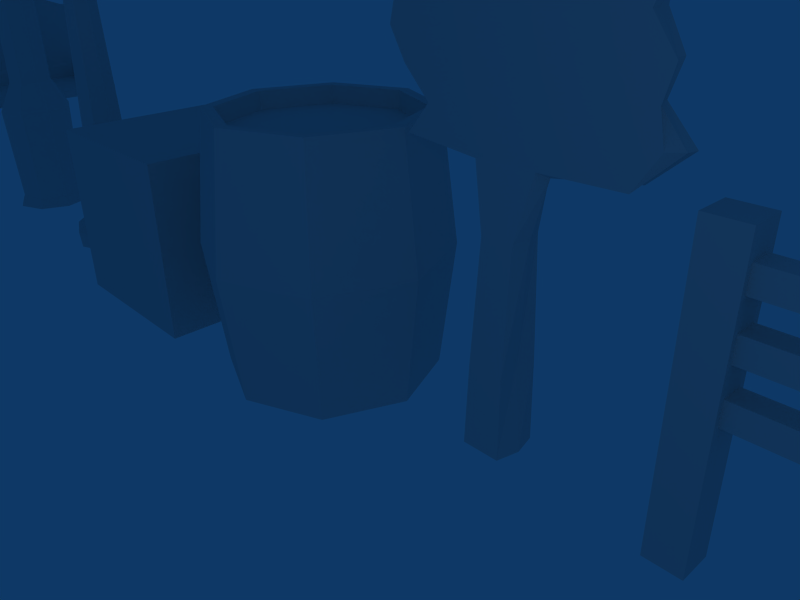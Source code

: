 # Source: low-poly-common-objects.blend  (saved by Blender 2.47.0; exported with 4.5.12 LTS)
import bpy
from mathutils import Matrix  # noqa: F401  (used for matrix-valued properties, if any)

bpy.ops.wm.read_factory_settings(use_empty=True)
scene = bpy.context.scene
scene.name = 'Scene'

# ---- collections
col_collection_1 = bpy.data.collections.new('Collection 1'); scene.collection.children.link(col_collection_1)

# ---- materials (node trees are filled in below, after node groups)
mat_material = bpy.data.materials.new('Material')
mat_material.alpha_threshold = 0.0
mat_material.roughness = 0.5
mat_material.line_color = (0.0, 0.0, 0.0, 1.0)

# ---- material node trees

# ---- world
world_world = bpy.data.worlds.new('World'); scene.world = world_world
world_world.color = (0.05656, 0.2208, 0.4)
world_world.use_sun_shadow = False
world_world.sun_shadow_jitter_overblur = 0.0
world_world.cycles.sampling_method = 'MANUAL'
world_world.cycles.sample_map_resolution = 256

# ---- cameras
cam_camera = bpy.data.cameras.new('Camera')
cam_camera.passepartout_alpha = 0.4
cam_camera.clip_end = 100.0
cam_camera.lens = 35.0
cam_camera.ortho_scale = 7.314
cam_camera.show_safe_areas = True
cam_camera.dof.focus_distance = 0.0
cam_camera.dof.aperture_fstop = 128.0

# ---- lights
light_spot = bpy.data.lights.new('Spot', 'POINT')
light_spot.transmission_factor = 0.0
light_spot.cutoff_distance = 30.0
light_spot.energy = 100.0
light_spot.shadow_buffer_clip_start = 1.001
light_spot.shadow_soft_size = 1.0
light_spot.shadow_maximum_resolution = 0.006
light_spot.use_absolute_resolution = True
light_spot.cycles.use_multiple_importance_sampling = False

# ---- meshes
me_cube_007 = bpy.data.meshes.new('Cube.007')
me_cube_007.from_pydata([(1.271, 3.0, -0.3748), (1.271, -3.0, -0.3748), (0.7488, -3.0, -0.3748), (0.7488, 3.0, -0.3748), (1.271, 3.0, -0.2401), (1.271, -3.0, -0.2401), (0.7488, -3.0, -0.2401), (0.7488, 3.0, -0.2401), (0.1391, 3.0, -0.2401), (0.1391, -3.0, -0.2401), (0.6617, -3.0, -0.2401), (0.6617, 3.0, -0.2401), (0.1391, 3.0, -0.3748), (0.1391, -3.0, -0.3748), (0.6617, -3.0, -0.3748), (0.6617, 3.0, -0.3748), (0.04764, 3.0, -0.3748), (0.04764, -3.0, -0.3748), (-0.5524, -3.0, -0.3748), (-0.5524, 3.0, -0.3748), (0.04764, 3.0, -0.2401), (0.04764, -3.0, -0.2401), (-0.5524, -3.0, -0.2401), (-0.5524, 3.0, -0.2401), (-0.6949, 3.0, 1.813), (-0.6949, -3.0, 1.813), (-0.6426, -3.0, 1.215), (-0.6426, 3.0, 1.215), (-0.8383, 3.0, 1.8), (-0.8383, -3.0, 1.8), (-0.786, -3.0, 1.202), (-0.786, 3.0, 1.202), (-0.725, 3.0, 0.5052), (-0.725, -3.0, 0.5052), (-0.7773, -3.0, 1.103), (-0.7773, 3.0, 1.103), (-0.5816, 3.0, 0.5177), (-0.5816, -3.0, 0.5177), (-0.6339, -3.0, 1.115), (-0.6339, 3.0, 1.115), (-0.5728, 3.0, 0.4181), (-0.5728, -3.0, 0.4181), (-0.5205, -3.0, -0.1796), (-0.5205, 3.0, -0.1796), (-0.7163, 3.0, 0.4055), (-0.7163, -3.0, 0.4055), (-0.664, -3.0, -0.1922), (-0.664, 3.0, -0.1922), (-0.5945, -2.51, -0.3748), (-0.5945, -2.69, -0.3748), (1.235, -2.69, -0.3748), (1.235, -2.51, -0.3748), (-0.5945, -2.51, -0.4077), (-0.5945, -2.69, -0.4077), (1.235, -2.69, -0.4077), (1.235, -2.51, -0.4077), (-0.7008, -2.51, -0.3262), (-0.7008, -2.69, -0.3262), (-0.8754, -2.69, 1.67), (-0.8754, -2.51, 1.67), (-0.6545, -2.51, -0.3222), (-0.6545, -2.69, -0.3222), (-0.8291, -2.69, 1.674), (-0.8291, -2.51, 1.674), (-0.8291, 0.09, 1.674), (-0.8291, -0.09, 1.674), (-0.6545, -0.09, -0.3222), (-0.6545, 0.09, -0.3222), (-0.8754, 0.09, 1.67), (-0.8754, -0.09, 1.67), (-0.7008, -0.09, -0.3262), (-0.7008, 0.09, -0.3262), (1.235, 0.09, -0.4077), (1.235, -0.09, -0.4077), (-0.5945, -0.09, -0.4077), (-0.5945, 0.09, -0.4077), (1.235, 0.09, -0.3748), (1.235, -0.09, -0.3748), (-0.5945, -0.09, -0.3748), (-0.5945, 0.09, -0.3748), (-0.5945, 2.69, -0.3748), (-0.5945, 2.51, -0.3748), (1.235, 2.51, -0.3748), (1.235, 2.69, -0.3748), (-0.5945, 2.69, -0.4077), (-0.5945, 2.51, -0.4077), (1.235, 2.51, -0.4077), (1.235, 2.69, -0.4077), (-0.7008, 2.69, -0.3262), (-0.7008, 2.51, -0.3262), (-0.8754, 2.51, 1.67), (-0.8754, 2.69, 1.67), (-0.6545, 2.69, -0.3222), (-0.6545, 2.51, -0.3222), (-0.8291, 2.51, 1.674), (-0.8291, 2.69, 1.674), (-0.4891, -2.51, -0.3748), (-0.3906, -2.51, -0.3748), (0.9646, -2.51, -0.3748), (1.066, -2.51, -0.3748), (-0.4891, -2.69, -0.3748), (-0.3906, -2.69, -0.3748), (0.9646, -2.69, -0.3748), (1.066, -2.69, -0.3748), (-0.4891, -2.51, -0.4077), (-0.3906, -2.51, -0.4077), (0.9646, -2.51, -0.4077), (1.066, -2.51, -0.4077), (-0.4891, -2.69, -0.4077), (-0.3906, -2.69, -0.4077), (0.9646, -2.69, -0.4077), (1.066, -2.69, -0.4077), (-0.4891, 2.69, -0.3748), (-0.3906, 2.69, -0.3748), (0.9646, 2.69, -0.3748), (1.066, 2.69, -0.3748), (-0.4891, 2.51, -0.3748), (-0.3906, 2.51, -0.3748), (0.9646, 2.51, -0.3748), (1.066, 2.51, -0.3748), (-0.4891, 2.69, -0.4077), (-0.3906, 2.69, -0.4077), (0.9646, 2.69, -0.4077), (1.066, 2.69, -0.4077), (-0.4891, 2.51, -0.4077), (-0.3906, 2.51, -0.4077), (0.9646, 2.51, -0.4077), (1.066, 2.51, -0.4077), (-0.3906, 2.51, -2.489), (-0.4891, 2.51, -2.489), (-0.3906, 2.69, -2.489), (-0.4891, 2.69, -2.489), (-0.3906, -2.69, -2.489), (-0.4891, -2.69, -2.489), (-0.3906, -2.51, -2.489), (-0.4891, -2.51, -2.489), (1.066, 2.51, -2.489), (0.9646, 2.51, -2.489), (1.066, 2.69, -2.489), (0.9646, 2.69, -2.489), (1.066, -2.69, -2.489), (0.9646, -2.69, -2.489), (1.066, -2.51, -2.489), (0.9646, -2.51, -2.489), (-0.3891, 2.69, -1.555), (-0.3891, 2.69, -2.022), (-0.3891, 2.51, -1.555), (-0.3891, 2.51, -2.022), (-0.2906, 2.51, -1.555), (-0.2906, 2.51, -2.022), (-0.2906, 2.69, -1.555), (-0.2906, 2.69, -2.022), (-0.3891, -2.51, -1.555), (-0.3891, -2.51, -2.022), (-0.3891, -2.69, -1.555), (-0.3891, -2.69, -2.022), (-0.2906, -2.69, -1.555), (-0.2906, -2.69, -2.022), (-0.2906, -2.51, -1.555), (-0.2906, -2.51, -2.022), (0.8499, 2.69, -1.555), (0.8499, 2.69, -2.022), (0.8499, 2.51, -1.555), (0.8499, 2.51, -2.022), (0.9513, 2.51, -1.555), (0.9513, 2.51, -2.022), (0.9513, 2.69, -1.555), (0.9513, 2.69, -2.022), (0.8499, -2.51, -1.555), (0.8499, -2.51, -2.022), (0.8499, -2.69, -1.555), (0.8499, -2.69, -2.022), (0.9513, -2.69, -1.555), (0.9513, -2.69, -2.022), (0.9513, -2.51, -1.555), (0.9513, -2.51, -2.022)], [], [(0, 1, 2, 3), (4, 7, 6, 5), (0, 4, 5, 1), (1, 5, 6, 2), (2, 6, 7, 3), (4, 0, 3, 7), (11, 15, 12, 8), (13, 9, 8, 12), (14, 10, 9, 13), (15, 11, 10, 14), (11, 8, 9, 10), (15, 14, 13, 12), (16, 17, 18, 19), (20, 23, 22, 21), (16, 20, 21, 17), (17, 21, 22, 18), (18, 22, 23, 19), (20, 16, 19, 23), (27, 31, 28, 24), (29, 25, 24, 28), (30, 26, 25, 29), (31, 27, 26, 30), (27, 24, 25, 26), (31, 30, 29, 28), (32, 33, 34, 35), (36, 39, 38, 37), (32, 36, 37, 33), (33, 37, 38, 34), (34, 38, 39, 35), (36, 32, 35, 39), (43, 47, 44, 40), (45, 41, 40, 44), (46, 42, 41, 45), (47, 43, 42, 46), (43, 40, 41, 42), (47, 46, 45, 44), (55, 51, 50, 54), (56, 57, 58, 59), (60, 63, 62, 61), (57, 61, 62, 58), (58, 62, 63, 59), (60, 56, 59, 63), (61, 57, 53, 49), (57, 56, 52, 53), (56, 60, 48, 52), (60, 61, 49, 48), (67, 66, 78, 79), (71, 67, 79, 75), (70, 71, 75, 74), (66, 70, 74, 78), (67, 71, 68, 64), (69, 65, 64, 68), (70, 66, 65, 69), (67, 64, 65, 66), (71, 70, 69, 68), (72, 73, 74, 75), (76, 79, 78, 77), (72, 76, 77, 73), (73, 77, 78, 74), (76, 72, 75, 79), (87, 83, 82, 86), (88, 89, 90, 91), (92, 95, 94, 93), (89, 93, 94, 90), (90, 94, 95, 91), (92, 88, 91, 95), (93, 89, 85, 81), (89, 88, 84, 85), (88, 92, 80, 84), (92, 93, 81, 80), (55, 107, 99, 51), (107, 106, 98, 99), (106, 105, 97, 98), (105, 104, 96, 97), (104, 52, 48, 96), (50, 103, 111, 54), (103, 102, 110, 111), (102, 101, 109, 110), (101, 100, 108, 109), (100, 49, 53, 108), (51, 99, 103, 50), (99, 98, 102, 103), (98, 97, 101, 102), (97, 96, 100, 101), (96, 48, 49, 100), (54, 111, 107, 55), (110, 109, 105, 106), (108, 53, 52, 104), (87, 123, 115, 83), (123, 122, 114, 115), (122, 121, 113, 114), (121, 120, 112, 113), (120, 84, 80, 112), (82, 119, 127, 86), (119, 118, 126, 127), (118, 117, 125, 126), (117, 116, 124, 125), (116, 81, 85, 124), (83, 115, 119, 82), (115, 114, 118, 119), (114, 113, 117, 118), (113, 112, 116, 117), (112, 80, 81, 116), (86, 127, 123, 87), (126, 125, 121, 122), (124, 85, 84, 120), (120, 144, 146, 124), (144, 145, 147, 146), (145, 131, 129, 147), (125, 148, 150, 121), (148, 149, 151, 150), (149, 128, 130, 151), (124, 146, 148, 125), (146, 147, 149, 148), (147, 129, 128, 149), (121, 150, 144, 120), (150, 151, 145, 144), (151, 130, 131, 145), (104, 152, 154, 108), (152, 153, 155, 154), (153, 135, 133, 155), (109, 156, 158, 105), (156, 157, 159, 158), (157, 132, 134, 159), (108, 154, 156, 109), (154, 155, 157, 156), (155, 133, 132, 157), (105, 158, 152, 104), (158, 159, 153, 152), (159, 134, 135, 153), (122, 160, 162, 126), (160, 161, 163, 162), (161, 139, 137, 163), (127, 164, 166, 123), (164, 165, 167, 166), (165, 136, 138, 167), (126, 162, 164, 127), (162, 163, 165, 164), (163, 137, 136, 165), (123, 166, 160, 122), (166, 167, 161, 160), (167, 138, 139, 161), (106, 168, 170, 110), (168, 169, 171, 170), (169, 143, 141, 171), (111, 172, 174, 107), (172, 173, 175, 174), (173, 140, 142, 175), (110, 170, 172, 111), (170, 171, 173, 172), (171, 141, 140, 173), (107, 174, 168, 106), (174, 175, 169, 168), (175, 142, 143, 169)])
me_cube_007.use_remesh_preserve_volume = False
me_cube_007.use_remesh_preserve_attributes = False
me_cube_007.use_mirror_vertex_groups = False
me_cube_007.update()
me_cube_005 = bpy.data.meshes.new('Cube.005')
me_cube_005.from_pydata([(0.2545, 0.25, -2.0), (0.2545, -0.25, -2.0), (-0.2545, -0.25, -2.0), (-0.2545, 0.25, -2.0), (0.2545, 0.25, 2.0), (0.2545, -0.25, 2.0), (-0.2545, -0.25, 2.0), (-0.2545, 0.25, 2.0), (4.745, 0.1606, 1.639), (4.745, -0.1606, 1.639), (4.745, -0.1606, 1.318), (4.745, 0.1606, 1.318), (0.09367, 0.1606, 1.639), (0.09367, -0.1606, 1.639), (0.09367, -0.1606, 1.318), (0.09367, 0.1606, 1.318), (0.09367, 0.1606, 0.6182), (0.09367, -0.1606, 0.6182), (0.09367, -0.1606, 0.9393), (0.09367, 0.1606, 0.9393), (4.745, 0.1606, 0.6182), (4.745, -0.1606, 0.6182), (4.745, -0.1606, 0.9393), (4.745, 0.1606, 0.9393), (4.745, 0.1606, 0.2393), (4.745, -0.1606, 0.2393), (4.745, -0.1606, -0.08179), (4.745, 0.1606, -0.08179), (0.09367, 0.1606, 0.2393), (0.09367, -0.1606, 0.2393), (0.09367, -0.1606, -0.08179), (0.09367, 0.1606, -0.08179)], [], [(4, 7, 6, 5), (0, 4, 5, 1), (1, 5, 6, 2), (2, 6, 7, 3), (4, 0, 3, 7), (11, 15, 12, 8), (13, 9, 8, 12), (14, 10, 9, 13), (15, 11, 10, 14), (16, 20, 21, 17), (17, 21, 22, 18), (18, 22, 23, 19), (20, 16, 19, 23), (27, 31, 28, 24), (29, 25, 24, 28), (30, 26, 25, 29), (31, 27, 26, 30)])
me_cube_005.use_remesh_preserve_volume = False
me_cube_005.use_remesh_preserve_attributes = False
me_cube_005.use_mirror_vertex_groups = False
me_cube_005.update()
me_cube_004 = bpy.data.meshes.new('Cube.004')
me_cube_004.from_pydata([(0.1623, 0.3362, -2.837), (0.1682, -0.3362, -2.837), (-0.3808, -0.3362, -2.837), (-0.3965, 0.3362, -2.837), (0.3068, 0.1362, 0.8263), (0.3086, -0.136, 0.8611), (-0.5209, -0.1361, 0.848), (-0.5177, 0.1361, 0.8271), (0.2878, 0.1368, 2.986), (-0.5122, 0.1368, 2.883), (-0.5122, -0.1368, 2.885), (0.2878, -0.1368, 2.973), (1.414, 0.1368, 2.948), (1.414, -0.1368, 2.948), (1.414, -0.1368, 0.8896), (-1.822, 0.1368, 2.948), (-1.866, -0.1368, 2.948), (-1.585, -0.1368, 0.9475), (1.414, 0.1368, 0.9142), (-1.488, 0.1368, 0.9475), (-0.5122, 0.1368, 1.344), (-0.5122, 0.1368, 1.748), (-0.5122, 0.1368, 2.148), (-0.5122, 0.1368, 2.548), (0.2878, 0.1368, 1.346), (0.2878, 0.1368, 1.739), (0.2878, 0.1368, 2.144), (0.2878, 0.1368, 2.519), (-0.5122, -0.1368, 1.34), (-0.5122, -0.1368, 1.748), (-0.5122, -0.1368, 2.148), (-0.5122, -0.1368, 2.548), (0.2878, -0.1368, 1.339), (0.2878, -0.1368, 1.74), (0.2878, -0.1368, 2.145), (0.2878, -0.1368, 2.533), (1.414, -0.1368, 2.548), (1.717, -0.1368, 2.148), (1.617, -0.1368, 1.748), (1.705, -0.1368, 1.348), (-1.789, -0.1368, 2.548), (-1.888, -0.1368, 2.148), (-1.649, -0.1368, 1.748), (-1.261, -0.1368, 1.348), (1.414, 0.1368, 2.548), (1.642, 0.1368, 2.148), (1.52, 0.1368, 1.748), (1.895, 0.1368, 1.348), (-1.655, 0.1368, 2.548), (-1.895, 0.1368, 2.148), (-1.789, 0.1368, 1.748), (-1.259, 0.1368, 1.348), (0.1641, -0.3373, -1.652), (0.1437, -0.2405, 0.03066), (0.1303, 0.3373, -1.65), (0.1212, 0.2405, 0.03996), (-0.3324, -0.3373, -1.655), (-0.3044, -0.2405, 0.01106), (-0.4106, 0.3373, -1.651), (-0.3541, 0.2405, 0.03644), (0.244, -5.251e-08, -2.837), (-0.4947, 7.795e-08, -2.837), (0.4039, 0.003386, 0.7893), (-0.6138, -7.975e-08, 0.7928), (-0.5122, -1.013e-07, 2.876), (0.2878, -2.086e-07, 2.855), (1.539, -4.351e-07, 3.052), (-1.816, -1.788e-08, 2.948), (-1.51, -1.788e-08, 0.9475), (1.414, 0.03096, 0.9475), (1.862, -4.351e-07, 1.348), (1.52, -4.351e-07, 1.748), (1.629, -4.351e-07, 2.148), (1.414, -4.351e-07, 2.548), (-1.277, -1.788e-08, 1.348), (-1.65, -1.788e-08, 1.748), (-1.856, -1.788e-08, 2.148), (-1.698, -1.788e-08, 2.548), (0.1216, -1.149e-07, -1.651), (0.2003, 0.0001208, 0.03293), (-0.4644, 5.523e-08, -1.653), (-0.4353, 5.733e-10, 0.02327)], [], [(7, 20, 24, 4), (20, 21, 25, 24), (21, 22, 26, 25), (22, 23, 27, 26), (23, 9, 8, 27), (5, 32, 28, 6), (32, 33, 29, 28), (33, 34, 30, 29), (34, 35, 31, 30), (35, 11, 10, 31), (11, 35, 36, 13), (35, 34, 37, 36), (34, 33, 38, 37), (33, 32, 39, 38), (32, 5, 14, 39), (6, 28, 43, 17), (28, 29, 42, 43), (29, 30, 41, 42), (30, 31, 40, 41), (31, 10, 16, 40), (4, 24, 47, 18), (24, 25, 46, 47), (25, 26, 45, 46), (26, 27, 44, 45), (27, 8, 12, 44), (9, 23, 48, 15), (23, 22, 49, 48), (22, 21, 50, 49), (21, 20, 51, 50), (20, 7, 19, 51), (1, 52, 56, 2), (52, 53, 57, 56), (53, 5, 6, 57), (4, 55, 59, 7), (55, 54, 58, 59), (54, 0, 3, 58), (9, 64, 65, 8), (64, 10, 11, 65), (8, 65, 66, 12), (65, 11, 13, 66), (10, 64, 67, 16), (64, 9, 15, 67), (7, 63, 68, 19), (63, 6, 17, 68), (5, 62, 69, 14), (62, 4, 18, 69), (47, 70, 69, 18), (70, 39, 14, 69), (46, 71, 70, 47), (71, 38, 39, 70), (45, 72, 71, 46), (72, 37, 38, 71), (44, 73, 72, 45), (73, 36, 37, 72), (12, 66, 73, 44), (66, 13, 36, 73), (43, 74, 68, 17), (74, 51, 19, 68), (42, 75, 74, 43), (75, 50, 51, 74), (41, 76, 75, 42), (76, 49, 50, 75), (40, 77, 76, 41), (77, 48, 49, 76), (16, 67, 77, 40), (67, 15, 48, 77), (60, 0, 54, 78), (78, 52, 1, 60), (55, 79, 78, 54), (79, 53, 52, 78), (4, 62, 79, 55), (62, 5, 53, 79), (56, 80, 61, 2), (80, 58, 3, 61), (57, 81, 80, 56), (81, 59, 58, 80), (6, 63, 81, 57), (63, 7, 59, 81)])
me_cube_004.use_remesh_preserve_volume = False
me_cube_004.use_remesh_preserve_attributes = False
me_cube_004.use_mirror_vertex_groups = False
me_cube_004.update()
me_cube_003 = bpy.data.meshes.new('Cube.003')
me_cube_003.from_pydata([(2.963, 0.2, 0.8206), (2.963, -0.2, 0.8206), (-2.0, -0.2, 0.8206), (-2.0, 0.2, 0.8206), (2.963, 0.2, 1.421), (2.963, -0.2, 1.421), (-2.0, -0.2, 1.421), (-2.0, 0.2, 1.421), (0.8441, -0.2, 0.8206), (0.5271, -0.2, 0.8206), (-1.496, -0.2, 0.8206), (-1.813, -0.2, 0.8206), (0.8441, 0.2, 0.8206), (0.5271, 0.2, 0.8206), (-1.496, 0.2, 0.8206), (-1.813, 0.2, 0.8206), (0.8441, -0.2, 1.421), (0.5271, -0.2, 1.421), (-1.496, -0.2, 1.421), (-1.813, -0.2, 1.421), (0.8441, 0.2, 1.421), (0.5271, 0.2, 1.421), (-1.496, 0.2, 1.421), (-1.813, 0.2, 1.421), (-1.813, -0.1001, 0.4629), (-1.813, 0.1001, 0.4629), (-1.496, -0.1001, 0.4629), (-1.496, 0.1001, 0.4629), (0.5271, -0.1001, 0.4629), (0.5271, 0.1001, 0.4629), (0.8441, -0.1001, 0.4629), (0.8441, 0.1001, 0.4629), (0.5271, -0.1001, -1.421), (0.8441, -0.1001, -1.421), (-1.813, -0.1001, -1.421), (-1.496, -0.1001, -1.421), (0.5271, 0.1001, -1.421), (0.8441, 0.1001, -1.421), (-1.813, 0.1001, -1.421), (-1.496, 0.1001, -1.421)], [], [(0, 4, 5, 1), (2, 6, 7, 3), (12, 0, 1, 8), (9, 10, 14, 13), (11, 2, 3, 15), (4, 20, 16, 5), (20, 21, 17, 16), (21, 22, 18, 17), (22, 23, 19, 18), (23, 7, 6, 19), (5, 16, 8, 1), (16, 17, 9, 8), (17, 18, 10, 9), (18, 19, 11, 10), (19, 6, 2, 11), (0, 12, 20, 4), (12, 13, 21, 20), (13, 14, 22, 21), (14, 15, 23, 22), (15, 3, 7, 23), (11, 15, 25, 24), (14, 10, 26, 27), (9, 13, 29, 28), (12, 8, 30, 31), (15, 14, 27, 25), (13, 12, 31, 29), (10, 11, 24, 26), (8, 9, 28, 30), (30, 28, 32, 33), (26, 24, 34, 35), (29, 31, 37, 36), (25, 27, 39, 38), (31, 30, 33, 37), (24, 25, 38, 34), (33, 32, 36, 37), (35, 34, 38, 39), (36, 29, 27, 39), (29, 28, 26, 27), (28, 32, 35, 26), (32, 36, 39, 35)])
me_cube_003.use_remesh_preserve_volume = False
me_cube_003.use_remesh_preserve_attributes = False
me_cube_003.use_mirror_vertex_groups = False
me_cube_003.update()
me_cylinder_003 = bpy.data.meshes.new('Cylinder.003')
me_cylinder_003.from_pydata([(-1.089, 0.4488, 3.464), (-1.089, -0.4488, 3.464), (-1.987, -0.4488, 3.464), (-1.987, 0.4488, 3.464), (-1.089, 0.4488, 4.41), (-1.089, -0.4488, 4.41), (-1.987, -0.4488, 4.41), (-1.987, 0.4488, 4.41), (-1.538, -0.5073, 3.405), (-1.031, -6.481e-08, 3.405), (-1.538, 0.5073, 3.405), (-2.045, 1.707e-07, 3.405), (-1.031, -2.696e-07, 4.41), (-1.538, -0.5073, 4.41), (-2.045, 4.81e-08, 4.41), (-1.538, 0.5073, 4.41), (-1.031, -0.5073, 3.913), (-1.031, 0.5073, 3.913), (-2.045, -0.5073, 3.913), (-2.045, 0.5073, 3.913), (-1.538, 6.114e-08, 3.261), (-1.322, -8.879e-08, 3.913), (-1.538, -0.2161, 3.913), (-1.754, 2.902e-08, 3.913), (-1.538, 0.2161, 3.913), (-1.538, 0.1095, 4.632), (-1.648, -5.572e-08, 4.632), (-1.538, -0.1095, 4.632), (-1.429, -1.244e-07, 4.632), (-1.626, 0.08797, 4.632), (-1.626, -0.08797, 4.632), (-1.45, -0.08797, 4.632), (-1.45, 0.08797, 4.632), (-1.503, 0.03473, 5.426), (-1.503, -0.03473, 5.426), (-1.573, -0.03473, 5.426), (-1.573, 0.03473, 5.426), (-1.493, -1.038e-07, 5.426), (-1.538, -0.0449, 5.426), (-1.583, -7.507e-08, 5.426), (-1.538, 0.0449, 5.426), (1.956, 0.2834, 5.21), (2.045, 2.074e-07, 5.222), (1.956, -0.2834, 5.21), (1.742, -0.4008, 5.18), (1.532, -0.2834, 5.15), (1.446, 2.594e-07, 5.137), (1.532, 0.2834, 5.15), (1.742, 0.4008, 5.18), (1.374, 0.3998, 6.295), (1.189, 0.2827, 6.19), (1.113, 2.885e-07, 6.147), (1.189, -0.2827, 6.19), (1.374, -0.3998, 6.295), (1.564, -0.2827, 6.399), (1.643, 2.464e-07, 6.443), (1.564, 0.2827, 6.399), (0.9544, 0.2827, 6.928), (1.012, 2.622e-07, 7.005), (0.9544, -0.2827, 6.928), (0.8168, -0.3997, 6.743), (0.6823, -0.2827, 6.557), (0.6276, 2.996e-07, 6.48), (0.6823, 0.2827, 6.557), (0.8168, 0.3997, 6.743), (0.1755, 0.3997, 6.867), (0.1151, 0.2826, 6.623), (0.09078, 2.98e-07, 6.522), (0.1151, -0.2826, 6.623), (0.1755, -0.3997, 6.867), (0.2383, -0.2826, 7.111), (0.265, 2.677e-07, 7.212), (0.2383, 0.2826, 7.111), (-0.4757, 0.2821, 6.968), (-0.4847, 2.7e-07, 7.078), (-0.4757, -0.2821, 6.968), (-0.4529, -0.3989, 6.701), (-0.4284, -0.2821, 6.435), (-0.4176, 3.027e-07, 6.325), (-0.4284, 0.2821, 6.435), (-0.4529, 0.3989, 6.701), (-0.9801, 0.3904, 6.303), (-0.8781, 0.276, 6.057), (-0.8354, 3.109e-07, 5.954), (-0.8781, -0.276, 6.057), (-0.9801, -0.3904, 6.303), (-1.081, -0.276, 6.549), (-1.122, 2.813e-07, 6.651), (-1.081, 0.276, 6.549), (-1.662, 0.1313, 5.356), (-1.701, 3.67e-07, 5.389), (-1.662, -0.1313, 5.356), (-1.568, -0.1857, 5.275), (-1.474, -0.1313, 5.194), (-1.435, 3.84e-07, 5.161), (-1.474, 0.1313, 5.194), (-1.568, 0.1857, 5.275), (-1.611, 3.354e-07, 5.167), (-1.485, 0.24, 5.971), (-1.542, 3.356e-07, 6.046), (-1.485, -0.24, 5.971), (-1.348, -0.3394, 5.791), (-1.21, -0.24, 5.611), (-1.153, 3.507e-07, 5.537), (-1.21, 0.24, 5.611), (-1.348, 0.3394, 5.791), (1.875, 1.395e-07, 1.623), (1.773, 0.292, 1.621), (1.773, -0.292, 1.621), (1.529, -0.413, 1.616), (1.288, -0.292, 1.611), (1.189, 1.83e-07, 1.609), (1.288, 0.292, 1.611), (1.529, 0.413, 1.616), (1.527, 3.193e-08, -4.269), (1.544, 8.572e-08, -1.323), (1.389, 0.333, -4.269), (1.422, 0.3125, -1.324), (1.389, -0.333, -4.269), (1.422, -0.3125, -1.324), (1.057, -0.471, -4.271), (1.127, -0.442, -1.327), (0.724, -0.333, -4.272), (0.8356, -0.3125, -1.33), (0.5862, 6.498e-08, -4.273), (0.7155, 1.24e-07, -1.332), (0.724, 0.333, -4.272), (0.8356, 0.3125, -1.33), (1.057, 0.471, -4.271), (1.127, 0.442, -1.327), (2.024, 1.735e-07, 3.422), (1.929, 0.2877, 3.415), (1.929, -0.2877, 3.415), (1.703, -0.4069, 3.398), (1.481, -0.2877, 3.381), (1.39, 2.212e-07, 3.373), (1.481, 0.2877, 3.381), (1.703, 0.4069, 3.398), (1.619, 0.5625, -4.896), (1.057, 0.7956, -4.898), (0.4944, 0.5625, -4.9), (0.2616, 7.545e-08, -4.901), (0.4944, -0.5625, -4.9), (1.057, -0.7956, -4.898), (1.619, -0.5625, -4.896), (1.852, 2.67e-08, -4.895), (1.647, 0.583, -7.21), (1.064, 0.8246, -7.211), (0.4806, 0.583, -7.212), (0.2392, 1.643e-08, -7.212), (0.4806, -0.583, -7.212), (1.064, -0.8246, -7.211), (1.647, -0.583, -7.21), (1.888, -2.709e-08, -7.21), (1.563, 0.5027, -6.973), (1.06, 0.711, -6.974), (0.5575, 0.5027, -6.975), (0.3494, 4.032e-08, -6.976), (0.5575, -0.5027, -6.975), (1.06, -0.711, -6.974), (1.563, -0.5027, -6.973), (1.771, -1.757e-10, -6.972)], [], [(9, 1, 8, 20), (0, 9, 20, 10), (20, 8, 2, 11), (10, 20, 11, 3), (17, 4, 12, 21), (0, 17, 21, 9), (21, 12, 5, 16), (9, 21, 16, 1), (16, 5, 13, 22), (1, 16, 22, 8), (22, 13, 6, 18), (8, 22, 18, 2), (18, 6, 14, 23), (2, 18, 23, 11), (23, 14, 7, 19), (11, 23, 19, 3), (17, 0, 10, 24), (4, 17, 24, 15), (24, 10, 3, 19), (15, 24, 19, 7), (15, 7, 29, 25), (4, 15, 25, 32), (7, 14, 26, 29), (14, 6, 30, 26), (6, 13, 27, 30), (13, 5, 31, 27), (5, 12, 28, 31), (12, 4, 32, 28), (28, 32, 33, 37), (31, 28, 37, 34), (27, 31, 34, 38), (30, 27, 38, 35), (26, 30, 35, 39), (29, 26, 39, 36), (32, 25, 40, 33), (25, 29, 36, 40), (41, 48, 49, 56), (48, 47, 50, 49), (47, 46, 51, 50), (46, 45, 52, 51), (45, 44, 53, 52), (44, 43, 54, 53), (43, 42, 55, 54), (42, 41, 56, 55), (55, 56, 57, 58), (54, 55, 58, 59), (53, 54, 59, 60), (52, 53, 60, 61), (51, 52, 61, 62), (50, 51, 62, 63), (49, 50, 63, 64), (56, 49, 64, 57), (57, 64, 65, 72), (64, 63, 66, 65), (63, 62, 67, 66), (62, 61, 68, 67), (61, 60, 69, 68), (60, 59, 70, 69), (59, 58, 71, 70), (58, 57, 72, 71), (71, 72, 73, 74), (70, 71, 74, 75), (69, 70, 75, 76), (68, 69, 76, 77), (67, 68, 77, 78), (66, 67, 78, 79), (65, 66, 79, 80), (72, 65, 80, 73), (73, 80, 81, 88), (80, 79, 82, 81), (79, 78, 83, 82), (78, 77, 84, 83), (77, 76, 85, 84), (76, 75, 86, 85), (75, 74, 87, 86), (74, 73, 88, 87), (97, 90, 89), (97, 91, 90), (97, 92, 91), (97, 93, 92), (97, 94, 93), (97, 95, 94), (97, 96, 95), (97, 89, 96), (88, 98, 99, 87), (98, 89, 90, 99), (87, 99, 100, 86), (99, 90, 91, 100), (86, 100, 101, 85), (100, 91, 92, 101), (85, 101, 102, 84), (101, 92, 93, 102), (84, 102, 103, 83), (102, 93, 94, 103), (83, 103, 104, 82), (103, 94, 95, 104), (82, 104, 105, 81), (104, 95, 96, 105), (81, 105, 98, 88), (105, 96, 89, 98), (116, 117, 115, 114), (117, 107, 106, 115), (114, 115, 119, 118), (115, 106, 108, 119), (118, 119, 121, 120), (119, 108, 109, 121), (120, 121, 123, 122), (121, 109, 110, 123), (122, 123, 125, 124), (123, 110, 111, 125), (124, 125, 127, 126), (125, 111, 112, 127), (126, 127, 129, 128), (127, 112, 113, 129), (107, 117, 129, 113), (117, 116, 128, 129), (107, 131, 130, 106), (131, 41, 42, 130), (106, 130, 132, 108), (130, 42, 43, 132), (108, 132, 133, 109), (132, 43, 44, 133), (109, 133, 134, 110), (133, 44, 45, 134), (110, 134, 135, 111), (134, 45, 46, 135), (111, 135, 136, 112), (135, 46, 47, 136), (112, 136, 137, 113), (136, 47, 48, 137), (41, 131, 137, 48), (131, 107, 113, 137), (128, 116, 138, 139), (126, 128, 139, 140), (124, 126, 140, 141), (122, 124, 141, 142), (120, 122, 142, 143), (118, 120, 143, 144), (114, 118, 144, 145), (116, 114, 145, 138), (138, 154, 155, 139), (154, 146, 147, 155), (148, 156, 155, 147), (156, 140, 139, 155), (149, 157, 156, 148), (157, 141, 140, 156), (150, 158, 157, 149), (158, 142, 141, 157), (151, 159, 158, 150), (159, 143, 142, 158), (152, 160, 159, 151), (160, 144, 143, 159), (153, 161, 160, 152), (161, 145, 144, 160), (146, 154, 161, 153), (154, 138, 145, 161)])
me_cylinder_003.use_remesh_preserve_volume = False
me_cylinder_003.use_remesh_preserve_attributes = False
me_cylinder_003.use_mirror_vertex_groups = False
me_cylinder_003.update()
me_cube_001 = bpy.data.meshes.new('Cube.001')
me_cube_001.from_pydata([(1.187, 3.0, 0.08381), (1.187, -3.0, 0.08381), (-0.8132, -3.0, 0.08381), (-0.8132, 3.0, 0.08381), (1.187, 3.0, 0.2838), (1.187, -3.0, 0.2838), (-0.8132, -3.0, 0.2838), (-0.8132, 3.0, 0.2838), (-1.012, 3.0, 0.2664), (-1.012, -3.0, 0.2664), (-1.187, -3.0, 2.259), (-1.187, 3.0, 2.259), (-0.8132, 3.0, 0.2838), (-0.8132, -3.0, 0.2838), (-0.9875, -3.0, 2.276), (-0.9875, 3.0, 2.276), (1.187, 2.745, 0.08381), (1.187, -2.745, 0.08381), (-0.8132, -2.745, 0.08381), (-0.8132, 2.745, 0.08381), (1.187, 2.745, 0.2838), (1.187, -2.745, 0.2838), (-0.8132, -2.745, 0.2838), (-0.8132, 2.745, 0.2838), (-1.012, -2.745, 0.2664), (-1.012, 2.745, 0.2664), (-1.187, 2.745, 2.259), (-1.187, -2.745, 2.259), (-0.8132, 2.745, 0.2838), (-0.8132, -2.745, 0.2838), (-0.9875, 2.745, 2.276), (-0.9875, -2.745, 2.276), (-1.053, 3.0, 0.7346), (-1.053, -3.0, 0.7346), (-0.8542, 3.0, 0.6789), (-0.8542, -3.0, 0.6789), (-1.053, 2.745, 0.7346), (-1.053, -2.745, 0.7346), (-0.8542, 2.745, 0.6789), (-0.8542, -2.745, 0.6789), (-1.033, 3.0, 0.5005), (-1.033, -3.0, 0.5005), (-0.8337, 3.0, 0.5911), (-0.8337, -3.0, 0.5911), (-1.033, 2.745, 0.5005), (-1.033, -2.745, 0.5005), (-0.8337, 2.745, 0.5911), (-0.8337, -2.745, 0.5911), (1.067, -2.745, 0.4114), (1.067, -3.0, 0.4114), (1.067, 2.745, 0.4114), (1.067, 3.0, 0.4114), (1.067, -2.745, 0.4992), (1.067, 2.745, 0.4992), (1.067, -3.0, 0.4992), (1.067, 3.0, 0.4992), (0.4332, -2.745, 0.5911), (-0.2003, -2.745, 0.5911), (0.4332, -3.0, 0.5911), (-0.2003, -3.0, 0.5911), (0.4264, -2.745, 0.6789), (-0.2139, -2.745, 0.6789), (0.4264, -3.0, 0.6789), (-0.2139, -3.0, 0.6789), (0.4332, 3.0, 0.5911), (-0.2003, 3.0, 0.5911), (0.4332, 2.745, 0.5911), (-0.2003, 2.745, 0.5911), (0.4264, 2.745, 0.6789), (-0.2139, 2.745, 0.6789), (0.4264, 3.0, 0.6789), (-0.2139, 3.0, 0.6789), (0.5201, -3.0, 0.08381), (-0.1466, -3.0, 0.08381), (0.5201, 3.0, 0.08381), (-0.1466, 3.0, 0.08381), (0.5201, -3.0, 0.2838), (-0.1466, -3.0, 0.2838), (0.5201, 3.0, 0.2838), (-0.1466, 3.0, 0.2838), (0.5201, 2.745, 0.08381), (-0.1466, 2.745, 0.08381), (0.5201, -2.745, 0.08381), (-0.1466, -2.745, 0.08381), (0.5201, 2.745, 0.2838), (-0.1466, 2.745, 0.2838), (0.5201, -2.745, 0.2838), (-0.1466, -2.745, 0.2838), (-0.7288, -3.0, -1.916), (-0.7288, -2.745, -1.916), (1.102, -3.0, -1.916), (1.102, -2.745, -1.916), (-0.7288, 3.0, -1.916), (-0.7288, 2.745, -1.916), (1.102, 3.0, -1.916), (1.102, 2.745, -1.916), (-0.09323, -3.0, -1.003), (-0.09323, -2.745, -1.003), (0.4668, -2.745, -1.003), (0.4668, -3.0, -1.003), (-0.09323, 2.745, -1.003), (-0.09323, 3.0, -1.003), (0.4668, 3.0, -1.003), (0.4668, 2.745, -1.003), (1.187, 0.9151, 0.08381), (1.187, -0.9151, 0.08381), (-0.8132, -0.9151, 0.08381), (-0.8132, 0.9151, 0.08381), (1.187, 0.9151, 0.2838), (1.187, -0.9151, 0.2838), (-1.012, -0.9151, 0.2664), (-1.012, 0.9151, 0.2664), (-1.187, 0.9151, 2.899), (-1.187, -0.9151, 2.899), (-0.8132, 0.9151, 0.2838), (-0.8132, -0.9151, 0.2838), (-0.9875, 0.9151, 2.916), (-0.9875, -0.9151, 2.916), (-1.053, 0.9151, 0.7346), (-1.053, -0.9151, 0.7346), (-0.8542, 0.9151, 0.6789), (-0.8542, -0.9151, 0.6789), (-1.033, 0.9151, 0.5005), (-1.033, -0.9151, 0.5005), (-0.8337, 0.9151, 0.5911), (-0.8337, -0.9151, 0.5911), (0.5201, 0.9151, 0.08381), (0.5201, -0.9151, 0.08381), (-0.1466, 0.9151, 0.08381), (-0.1466, -0.9151, 0.08381), (0.5201, 0.9151, 0.2838), (0.5201, -0.9151, 0.2838)], [], [(2, 13, 6, 9), (3, 8, 12, 7), (4, 0, 16, 20), (21, 17, 1, 5), (11, 26, 30, 15), (27, 10, 14, 31), (9, 24, 18, 2), (25, 8, 3, 19), (15, 34, 32, 11), (10, 33, 35, 14), (36, 26, 11, 32), (33, 10, 27, 37), (30, 38, 34, 15), (14, 35, 39, 31), (34, 42, 40, 32), (42, 12, 8, 40), (33, 41, 43, 35), (41, 9, 13, 43), (25, 44, 40, 8), (44, 36, 32, 40), (9, 41, 45, 24), (41, 33, 37, 45), (46, 28, 12, 42), (43, 13, 29, 47), (54, 49, 48, 52), (53, 50, 51, 55), (47, 57, 59, 43), (56, 48, 49, 58), (39, 61, 57, 47), (61, 60, 56, 57), (60, 52, 48, 56), (43, 59, 63, 35), (59, 58, 62, 63), (58, 49, 54, 62), (35, 63, 61, 39), (63, 62, 60, 61), (62, 54, 52, 60), (42, 65, 67, 46), (64, 51, 50, 66), (46, 67, 69, 38), (67, 66, 68, 69), (66, 50, 53, 68), (34, 71, 65, 42), (71, 70, 64, 65), (70, 55, 51, 64), (38, 69, 71, 34), (69, 68, 70, 71), (68, 53, 55, 70), (5, 1, 72, 76), (76, 72, 73, 77), (77, 73, 2, 6), (0, 4, 78, 74), (74, 78, 79, 75), (75, 79, 7, 3), (16, 0, 74, 80), (81, 19, 3, 75), (1, 17, 82, 72), (73, 83, 18, 2), (23, 7, 79, 85), (84, 78, 4, 20), (22, 23, 85, 87), (6, 22, 87, 77), (76, 86, 21, 5), (86, 76, 77, 87), (76, 58, 59, 77), (58, 56, 57, 59), (86, 87, 57, 56), (56, 58, 76, 86), (57, 87, 77, 59), (64, 66, 67, 65), (66, 84, 85, 67), (84, 78, 79, 85), (64, 65, 79, 78), (64, 78, 84, 66), (65, 67, 85, 79), (73, 96, 97, 83), (96, 88, 89, 97), (82, 98, 99, 72), (98, 91, 90, 99), (83, 97, 98, 82), (97, 89, 91, 98), (72, 99, 96, 73), (99, 90, 88, 96), (81, 100, 101, 75), (100, 93, 92, 101), (74, 102, 103, 80), (102, 94, 95, 103), (80, 103, 100, 81), (103, 95, 93, 100), (75, 101, 102, 74), (101, 92, 94, 102), (16, 104, 108, 20), (104, 105, 109, 108), (105, 17, 21, 109), (26, 112, 116, 30), (112, 113, 117, 116), (113, 27, 31, 117), (24, 110, 106, 18), (110, 111, 107, 106), (111, 25, 19, 107), (27, 113, 119, 37), (113, 112, 118, 119), (112, 26, 36, 118), (39, 121, 117, 31), (121, 120, 116, 117), (120, 38, 30, 116), (45, 123, 110, 24), (123, 122, 111, 110), (122, 44, 25, 111), (37, 119, 123, 45), (119, 118, 122, 123), (118, 36, 44, 122), (47, 125, 121, 39), (125, 124, 120, 121), (124, 46, 38, 120), (29, 115, 125, 47), (115, 114, 124, 125), (114, 28, 46, 124), (17, 105, 127, 82), (105, 104, 126, 127), (104, 16, 80, 126), (82, 127, 129, 83), (127, 126, 128, 129), (126, 80, 81, 128), (18, 106, 129, 83), (106, 107, 128, 129), (107, 19, 81, 128), (130, 131, 87, 85), (84, 130, 85), (131, 86, 87), (86, 131, 109, 21), (131, 130, 108, 109), (130, 84, 20, 108)])
me_cube_001.use_remesh_preserve_volume = False
me_cube_001.use_remesh_preserve_attributes = False
me_cube_001.use_mirror_vertex_groups = False
me_cube_001.update()
me_cylinder_001 = bpy.data.meshes.new('Cylinder.001')
me_cylinder_001.from_pydata([(0.6333, 0.6333, -6.599), (0.8956, 1.069e-07, -6.599), (0.6333, -0.6333, -6.599), (-1.498e-07, -0.8956, -6.599), (-0.6333, -0.6333, -6.599), (-0.8956, 1.567e-07, -6.599), (-0.6333, 0.6333, -6.599), (-3.42e-07, 0.8956, -6.599), (0.3536, 0.3536, 3.401), (0.5, 4.57e-07, 3.401), (0.3536, -0.3536, 3.401), (-1.013e-07, -0.5, 3.401), (-0.3536, -0.3536, 3.401), (-0.5, 4.808e-07, 3.401), (-0.3536, 0.3536, 3.401), (5.623e-07, 0.5, 3.401), (0.6551, 0.6551, 4.39), (0.9265, 5.671e-07, 4.39), (0.6551, -0.6551, 4.39), (-1.873e-07, -0.9265, 4.39), (-0.6551, -0.6551, 4.39), (-0.9265, 6.113e-07, 4.39), (-0.6551, 0.6551, 4.39), (1.042e-06, 0.9265, 4.39), (3.871e-08, 2.762e-07, 3.975), (9.938e-10, 2.702e-07, 5.815), (-1.039e-06, 0.9265, 5.401), (0.6551, 0.6551, 5.401), (0.9265, 5.769e-07, 5.401), (0.6551, -0.6551, 5.401), (1.908e-07, -0.9265, 5.401), (-0.6551, -0.6551, 5.401), (-0.9265, 5.327e-07, 5.401), (-0.6551, 0.6551, 5.401), (-4.744e-07, 0.5, 6.389), (0.3536, 0.3536, 6.389), (0.5, 5.146e-07, 6.389), (0.3536, -0.3536, 6.389), (1.892e-07, -0.5, 6.389), (-0.3536, -0.3536, 6.389), (-0.5, 4.908e-07, 6.389), (-0.3536, 0.3536, 6.389), (6.403e-08, 3.593e-07, 6.599), (0.5, 1.486e-07, -5.949), (0.3536, 0.3536, -5.949), (0.3536, -0.3536, -5.949), (-1.311e-07, -0.5, -5.949), (-0.3536, -0.3536, -5.949), (-0.5, 1.762e-07, -5.949), (-0.3536, 0.3536, -5.949), (-1.882e-07, 0.5, -5.949), (0.9226, 1.209e-07, -6.274), (0.6524, 0.6524, -6.274), (0.6524, -0.6524, -6.274), (-1.498e-07, -0.9226, -6.274), (-0.6524, -0.6524, -6.274), (-0.9226, 1.721e-07, -6.274), (-0.6524, 0.6524, -6.274), (-3.146e-07, 0.9226, -6.274), (0.2138, 2.922e-07, 2.429), (0.2138, 2.482e-07, 1.097), (0.1512, 0.1512, 2.429), (0.1512, 0.1512, 1.097), (0.1512, -0.1512, 2.429), (0.1512, -0.1512, 1.097), (-7.469e-08, -0.2138, 2.429), (-7.893e-08, -0.2138, 1.097), (-0.1512, -0.1512, 2.429), (-0.1512, -0.1512, 1.097), (-0.2138, 2.595e-07, 1.097), (-0.2138, 3.029e-07, 2.429), (-0.1512, 0.1512, 1.097), (-0.1512, 0.1512, 2.429), (-6.554e-10, 0.2138, 1.097), (1.063e-07, 0.2138, 2.429), (1.047e-07, 0.4505, 2.33), (6.74e-08, 0.4505, 1.576), (-0.3186, 0.3186, 2.33), (-0.3186, 0.3186, 1.576), (-0.4505, 3.73e-07, 2.33), (-0.4505, 3.545e-07, 1.576), (-0.3186, -0.3186, 1.576), (-0.3186, -0.3186, 2.33), (-1.029e-07, -0.4505, 1.576), (-9.782e-08, -0.4505, 2.33), (0.3186, -0.3186, 1.576), (0.3186, -0.3186, 2.33), (0.3186, 0.3186, 1.576), (0.3186, 0.3186, 2.33), (0.4505, 2.843e-07, 1.576), (0.4505, 3.066e-07, 2.33)], [], [(9, 8, 16, 17), (10, 9, 17, 18), (11, 10, 18, 19), (12, 11, 19, 20), (13, 12, 20, 21), (14, 13, 21, 22), (15, 14, 22, 23), (8, 15, 23, 16), (17, 16, 24), (18, 17, 24), (19, 18, 24), (20, 19, 24), (21, 20, 24), (22, 21, 24), (23, 22, 24), (16, 23, 24), (33, 26, 25), (26, 27, 25), (27, 28, 25), (28, 29, 25), (29, 30, 25), (30, 31, 25), (31, 32, 25), (32, 33, 25), (41, 34, 26, 33), (34, 35, 27, 26), (35, 36, 28, 27), (36, 37, 29, 28), (37, 38, 30, 29), (38, 39, 31, 30), (39, 40, 32, 31), (40, 41, 33, 32), (34, 41, 42), (35, 34, 42), (36, 35, 42), (37, 36, 42), (38, 37, 42), (39, 38, 42), (40, 39, 42), (41, 40, 42), (0, 52, 51, 1), (52, 44, 43, 51), (1, 51, 53, 2), (51, 43, 45, 53), (2, 53, 54, 3), (53, 45, 46, 54), (3, 54, 55, 4), (54, 46, 47, 55), (4, 55, 56, 5), (55, 47, 48, 56), (5, 56, 57, 6), (56, 48, 49, 57), (6, 57, 58, 7), (57, 49, 50, 58), (44, 52, 58, 50), (52, 0, 7, 58), (44, 62, 60, 43), (61, 8, 9, 59), (43, 60, 64, 45), (59, 9, 10, 63), (45, 64, 66, 46), (63, 10, 11, 65), (46, 66, 68, 47), (65, 11, 12, 67), (47, 68, 69, 48), (67, 12, 13, 70), (48, 69, 71, 49), (70, 13, 14, 72), (49, 71, 73, 50), (72, 14, 15, 74), (8, 61, 74, 15), (62, 44, 50, 73), (62, 73, 76, 87), (74, 61, 88, 75), (72, 74, 75, 77), (73, 71, 78, 76), (70, 72, 77, 79), (71, 69, 80, 78), (67, 70, 79, 82), (69, 68, 81, 80), (65, 67, 82, 84), (68, 66, 83, 81), (63, 65, 84, 86), (66, 64, 85, 83), (59, 63, 86, 90), (64, 60, 89, 85), (61, 59, 90, 88), (60, 62, 87, 89), (87, 88, 90, 89), (89, 90, 86, 85), (85, 86, 84, 83), (83, 84, 82, 81), (81, 82, 79, 80), (80, 79, 77, 78), (78, 77, 75, 76), (88, 87, 76, 75)])
me_cylinder_001.use_remesh_preserve_volume = False
me_cylinder_001.use_remesh_preserve_attributes = False
me_cylinder_001.use_mirror_vertex_groups = False
me_cylinder_001.update()
me_cylinder = bpy.data.meshes.new('Cylinder')
me_cylinder.from_pydata([(1.175, 1.175, -2.0), (1.662, 2.642e-08, -2.0), (1.175, -1.175, -2.0), (-1.453e-07, -1.662, -2.0), (-1.175, -1.175, -2.0), (-1.662, 1.189e-07, -2.0), (-1.175, 1.175, -2.0), (-5.019e-07, 1.662, -2.0), (1.175, 1.175, 2.0), (1.662, 1.123e-06, 2.0), (1.175, -1.175, 2.0), (-3.964e-08, -1.662, 2.0), (-1.175, -1.175, 2.0), (-1.662, 1.202e-06, 2.0), (-1.175, 1.175, 2.0), (2.166e-06, 1.662, 2.0), (-6.987e-08, -4.436e-08, -1.725), (-6.987e-08, -4.436e-08, 1.725), (1.9, 6.058e-07, 0.0), (1.344, 1.344, 0.0), (1.344, -1.344, 0.0), (-1.21e-07, -1.9, 0.0), (-1.344, -1.344, 0.0), (-1.9, 7.04e-07, 0.0), (-1.344, 1.344, 0.0), (9.36e-07, 1.9, 0.0), (1.044, 1.044, -2.0), (1.025, 1.03, -1.725), (1.476, 3.455e-08, -2.0), (1.45, -1.08e-07, -1.725), (1.045, 1.045, 2.0), (1.025, 1.03, 1.725), (1.477, 8.811e-07, 2.0), (1.45, 8.526e-07, 1.725), (1.044, -1.044, -2.0), (1.025, -1.03, -1.725), (1.045, -1.045, 2.0), (1.025, -1.03, 1.725), (-1.049e-07, -1.476, -2.0), (-1.966e-07, -1.456, -1.725), (-1.119e-07, -1.477, 2.0), (-1.045e-07, -1.456, 1.725), (-1.044, -1.044, -2.0), (-1.025, -1.03, -1.725), (-1.045, -1.045, 2.0), (-1.025, -1.03, 1.725), (-1.476, 1.167e-07, -2.0), (-1.45, -2.7e-08, -1.725), (-1.477, 9.515e-07, 2.0), (-1.45, 9.221e-07, 1.725), (-1.044, 1.044, -2.0), (-1.025, 1.03, -1.725), (-1.045, 1.045, 2.0), (-1.025, 1.03, 1.725), (-4.216e-07, 1.476, -2.0), (-5.078e-07, 1.456, -1.725), (1.849e-06, 1.477, 2.0), (1.82e-06, 1.456, 1.725)], [], [(0, 19, 18, 1), (19, 8, 9, 18), (1, 18, 20, 2), (18, 9, 10, 20), (2, 20, 21, 3), (20, 10, 11, 21), (3, 21, 22, 4), (21, 11, 12, 22), (4, 22, 23, 5), (22, 12, 13, 23), (5, 23, 24, 6), (23, 13, 14, 24), (6, 24, 25, 7), (24, 14, 15, 25), (8, 19, 25, 15), (19, 0, 7, 25), (29, 16, 27), (26, 0, 1, 28), (28, 29, 27, 26), (31, 17, 33), (8, 30, 32, 9), (30, 31, 33, 32), (35, 16, 29), (2, 34, 28, 1), (34, 35, 29, 28), (33, 17, 37), (9, 32, 36, 10), (32, 33, 37, 36), (39, 16, 35), (3, 38, 34, 2), (38, 39, 35, 34), (37, 17, 41), (10, 36, 40, 11), (36, 37, 41, 40), (43, 16, 39), (4, 42, 38, 3), (42, 43, 39, 38), (41, 17, 45), (11, 40, 44, 12), (40, 41, 45, 44), (47, 16, 43), (5, 46, 42, 4), (46, 47, 43, 42), (45, 17, 49), (12, 44, 48, 13), (44, 45, 49, 48), (51, 16, 47), (6, 50, 46, 5), (50, 51, 47, 46), (49, 17, 53), (13, 48, 52, 14), (48, 49, 53, 52), (55, 16, 51), (7, 54, 50, 6), (54, 55, 51, 50), (53, 17, 57), (14, 52, 56, 15), (52, 53, 57, 56), (27, 16, 55), (0, 26, 54, 7), (26, 27, 55, 54), (57, 17, 31), (15, 56, 30, 8), (56, 57, 31, 30)])
me_cylinder.use_remesh_preserve_volume = False
me_cylinder.use_remesh_preserve_attributes = False
me_cylinder.use_mirror_vertex_groups = False
me_cylinder.update()
me_cube = bpy.data.meshes.new('Cube')
me_cube.from_pydata([(1.5, 1.5, -1.5), (1.5, -1.5, -1.5), (-1.5, -1.5, -1.5), (-1.5, 1.5, -1.5), (1.5, 1.5, 1.5), (1.5, -1.5, 1.5), (-1.5, -1.5, 1.5), (-1.5, 1.5, 1.5)], [], [(0, 1, 2, 3), (4, 7, 6, 5), (0, 4, 5, 1), (1, 5, 6, 2), (2, 6, 7, 3), (4, 0, 3, 7)])
me_cube.materials.append(mat_material)
me_cube.use_remesh_preserve_volume = False
me_cube.use_remesh_preserve_attributes = False
me_cube.use_mirror_vertex_groups = False
me_cube.update()

# ---- objects
ob_bench2 = bpy.data.objects.new('bench2', me_cube_007)
ob_fence1 = bpy.data.objects.new('fence1', me_cube_005)
ob_sign2 = bpy.data.objects.new('sign2', me_cube_004)
ob_sign1 = bpy.data.objects.new('sign1', me_cube_003)
ob_lamp2 = bpy.data.objects.new('lamp2', me_cylinder_003)
ob_bench1 = bpy.data.objects.new('bench1', me_cube_001)
ob_lamp1 = bpy.data.objects.new('lamp1', me_cylinder_001)
ob_barrel1 = bpy.data.objects.new('barrel1', me_cylinder)
ob_crate1 = bpy.data.objects.new('crate1', me_cube)
ob_camera = bpy.data.objects.new('Camera', cam_camera)
ob_lamp = bpy.data.objects.new('Lamp', light_spot)

# ---- transforms, parenting, visibility, modifiers, constraints
ob_bench2.location = (-19.44, 0.0, 1.558)
ob_bench2.lock_rotations_4d = False
ob_bench2.empty_display_type = 'ARROWS'
ob_bench2.color = (0.0, 0.0, 0.0, 1.0)
ob_bench2.lineart.crease_threshold = 0.0
ob_fence1.location = (4.334, 0.0, 1.0)
ob_fence1.lock_rotations_4d = False
ob_fence1.empty_display_type = 'ARROWS'
ob_fence1.color = (0.0, 0.0, 0.0, 1.0)
ob_fence1.lineart.crease_threshold = 0.0
ob_sign2.location = (1.918, 0.0, 2.052)
ob_sign2.lock_rotations_4d = False
ob_sign2.empty_display_type = 'ARROWS'
ob_sign2.color = (0.0, 0.0, 0.0, 1.0)
ob_sign2.lineart.crease_threshold = 0.0
ob_sign1.location = (1.75, 0.0, 6.826)
ob_sign1.lock_rotations_4d = False
ob_sign1.empty_display_type = 'ARROWS'
ob_sign1.color = (0.0, 0.0, 0.0, 1.0)
ob_sign1.lineart.crease_threshold = 0.0
ob_lamp2.location = (-13.82, 0.0, 6.17)
ob_lamp2.lock_rotations_4d = False
ob_lamp2.empty_display_type = 'ARROWS'
ob_lamp2.color = (0.0, 0.0, 0.0, 1.0)
ob_lamp2.lineart.crease_threshold = 0.0
ob_bench1.location = (-16.19, 0.0, 0.8162)
ob_bench1.lock_rotations_4d = False
ob_bench1.empty_display_type = 'ARROWS'
ob_bench1.color = (0.0, 0.0, 0.0, 1.0)
ob_bench1.lineart.crease_threshold = 0.0
ob_lamp1.location = (-9.0, 0.0, 5.599)
ob_lamp1.lock_rotations_4d = False
ob_lamp1.empty_display_type = 'ARROWS'
ob_lamp1.color = (0.0, 0.0, 0.0, 1.0)
ob_lamp1.lineart.crease_threshold = 0.0
ob_barrel1.location = (-1.546, 0.0, 1.0)
ob_barrel1.lock_rotations_4d = False
ob_barrel1.empty_display_type = 'ARROWS'
ob_barrel1.color = (0.0, 0.0, 0.0, 1.0)
ob_barrel1.lineart.crease_threshold = 0.0
ob_crate1.location = (-5.434, 0.0, 0.5)
ob_crate1.lock_rotations_4d = False
ob_crate1.empty_display_type = 'ARROWS'
ob_crate1.color = (0.0, 0.0, 0.0, 1.0)
ob_crate1.lineart.crease_threshold = 0.0
ob_camera.location = (6.974, -6.508, 5.344)
ob_camera.rotation_euler = (1.109, 0.01082, 0.8149)
ob_camera.lock_rotations_4d = False
ob_camera.empty_display_type = 'ARROWS'
ob_camera.color = (0.0, 0.0, 0.0, 0.0)
ob_camera.display_type = 'WIRE'
ob_camera.lineart.crease_threshold = 0.0
ob_lamp.parent = ob_camera
ob_lamp.matrix_parent_inverse = Matrix(((0.6859, 0.7276, -0.01082, -0.3382), (-0.3174, 0.3125, 0.8953, -0.3767), (0.6549, -0.6107, 0.4452, -11.25), (0.0, 0.0, 0.0, 1.0)))
ob_lamp.location = (7.994, -6.967, 5.904)
ob_lamp.rotation_euler = (0.6503, 0.05522, 1.866)
ob_lamp.lock_rotations_4d = False
ob_lamp.empty_display_type = 'ARROWS'
ob_lamp.color = (0.0, 0.0, 0.0, 0.0)
ob_lamp.lineart.crease_threshold = 0.0

# ---- collection membership
col_collection_1.objects.link(ob_bench2)
col_collection_1.objects.link(ob_fence1)
col_collection_1.objects.link(ob_sign2)
col_collection_1.objects.link(ob_sign1)
col_collection_1.objects.link(ob_lamp2)
col_collection_1.objects.link(ob_bench1)
col_collection_1.objects.link(ob_lamp1)
col_collection_1.objects.link(ob_barrel1)
col_collection_1.objects.link(ob_crate1)
col_collection_1.objects.link(ob_camera)
col_collection_1.objects.link(ob_lamp)

# ---- scene / render settings (as saved in the file)
scene.camera = ob_camera
scene.frame_start = 1; scene.frame_end = 250; scene.frame_set(1)
scene.render.engine = 'BLENDER_EEVEE_NEXT'
scene.render.image_settings.color_mode = 'RGB'
scene.render.image_settings.compression = 90
scene.render.resolution_x = 640
scene.render.resolution_y = 480
scene.render.pixel_aspect_x = 100.0
scene.render.pixel_aspect_y = 100.0
scene.render.fps = 25
scene.render.dither_intensity = 0.0
scene.render.use_compositing = False
scene.render.use_sequencer = False
scene.render.bake_margin = 2
scene.render.bake_bias = 0.0
scene.render.use_stamp_time = False
scene.render.use_stamp_date = False
scene.render.use_stamp_frame = False
scene.render.use_stamp_camera = False
scene.render.use_stamp_scene = False
scene.render.use_stamp_filename = False
scene.render.use_stamp_render_time = False
scene.render.stamp_font_size = 0
scene.cycles.use_denoising = False
scene.cycles.samples = 10
scene.cycles.sampling_pattern = 'TABULATED_SOBOL'
scene.cycles.light_sampling_threshold = 0.0
scene.cycles.use_adaptive_sampling = False
scene.cycles.use_light_tree = False
scene.cycles.blur_glossy = 0.0
scene.cycles.volume_bounces = 1
scene.cycles.pixel_filter_type = 'GAUSSIAN'
scene.cycles.sample_clamp_indirect = 0.0
scene.view_settings.view_transform = 'Raw'
bpy.context.view_layer.update()
